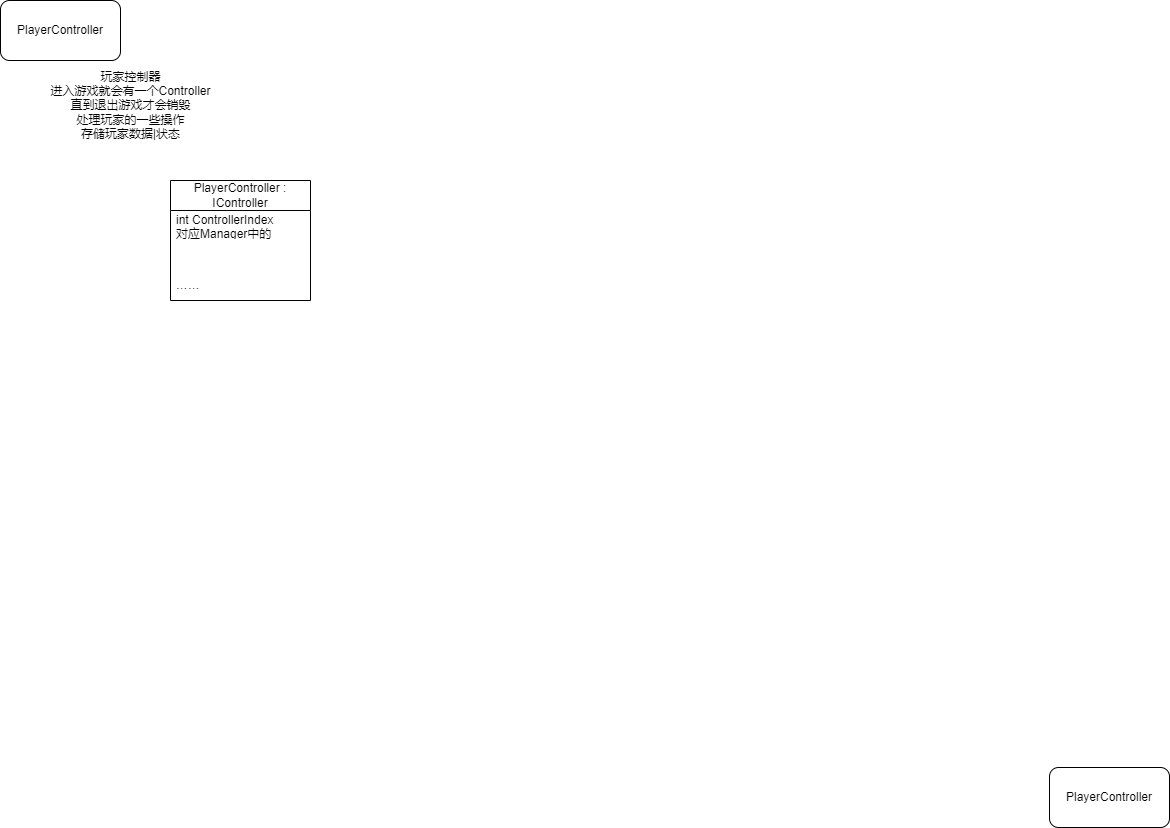

The diagram above was exported from draw.io. Its source (the exported page's mxGraphModel, read from the mxfile embedded in the PNG):
<mxGraphModel dx="646" dy="611" grid="1" gridSize="10" guides="1" tooltips="1" connect="1" arrows="1" fold="1" page="1" pageScale="1" pageWidth="1169" pageHeight="827" math="0" shadow="0">
  <root>
    <mxCell id="0" />
    <mxCell id="1" parent="0" />
    <mxCell id="2" value="PlayerController" style="rounded=1;whiteSpace=wrap;html=1;" parent="1" vertex="1">
      <mxGeometry width="120" height="60" as="geometry" />
    </mxCell>
    <mxCell id="3" value="PlayerController" style="rounded=1;whiteSpace=wrap;html=1;" parent="1" vertex="1">
      <mxGeometry x="1049" y="767" width="120" height="60" as="geometry" />
    </mxCell>
    <mxCell id="4" value="玩家控制器&lt;br&gt;进入游戏就会有一个Controller&lt;br&gt;直到退出游戏才会销毁&lt;br&gt;处理玩家的一些操作&lt;br&gt;存储玩家数据|状态" style="text;html=1;align=center;verticalAlign=middle;resizable=0;points=[];autosize=1;strokeColor=none;fillColor=none;" parent="1" vertex="1">
      <mxGeometry x="40" y="60" width="180" height="90" as="geometry" />
    </mxCell>
    <mxCell id="5" value="PlayerController : IController" style="swimlane;fontStyle=0;childLayout=stackLayout;horizontal=1;startSize=30;horizontalStack=0;resizeParent=1;resizeParentMax=0;resizeLast=0;collapsible=1;marginBottom=0;whiteSpace=wrap;html=1;" parent="1" vertex="1">
      <mxGeometry x="170" y="180" width="140" height="120" as="geometry" />
    </mxCell>
    <mxCell id="6" value="int ControllerIndex&lt;br&gt;对应Manager中的Controller位于的Index" style="text;strokeColor=none;fillColor=none;align=left;verticalAlign=middle;spacingLeft=4;spacingRight=4;overflow=hidden;points=[[0,0.5],[1,0.5]];portConstraint=eastwest;rotatable=0;whiteSpace=wrap;html=1;" parent="5" vertex="1">
      <mxGeometry y="30" width="140" height="30" as="geometry" />
    </mxCell>
    <mxCell id="9" style="text;strokeColor=none;fillColor=none;align=left;verticalAlign=middle;spacingLeft=4;spacingRight=4;overflow=hidden;points=[[0,0.5],[1,0.5]];portConstraint=eastwest;rotatable=0;whiteSpace=wrap;html=1;" vertex="1" parent="5">
      <mxGeometry y="60" width="140" height="30" as="geometry" />
    </mxCell>
    <mxCell id="8" value="……" style="text;strokeColor=none;fillColor=none;align=left;verticalAlign=middle;spacingLeft=4;spacingRight=4;overflow=hidden;points=[[0,0.5],[1,0.5]];portConstraint=eastwest;rotatable=0;whiteSpace=wrap;html=1;" vertex="1" parent="5">
      <mxGeometry y="90" width="140" height="30" as="geometry" />
    </mxCell>
  </root>
</mxGraphModel>